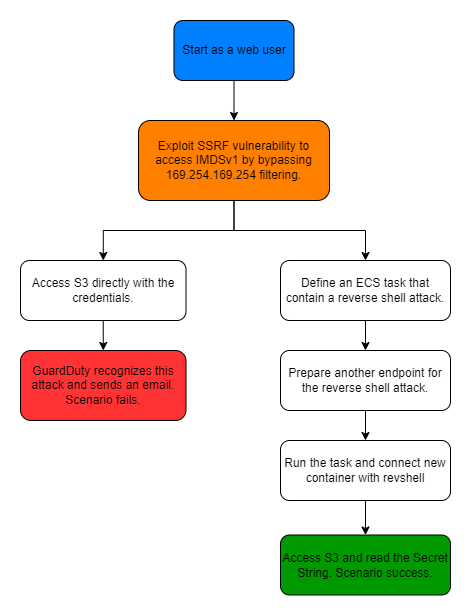

The diagram above was exported from draw.io. Its source (the exported page's mxGraphModel, read from the mxfile embedded in the PNG):
<mxGraphModel dx="1674" dy="782" grid="1" gridSize="10" guides="1" tooltips="1" connect="1" arrows="1" fold="1" page="1" pageScale="1" pageWidth="827" pageHeight="1169" math="0" shadow="0">
  <root>
    <mxCell id="0" />
    <mxCell id="1" parent="0" />
    <mxCell id="up8-8hGjxLBLZiyaNeZE-7" style="edgeStyle=orthogonalEdgeStyle;rounded=0;orthogonalLoop=1;jettySize=auto;html=1;exitX=0.5;exitY=1;exitDx=0;exitDy=0;entryX=0.5;entryY=0;entryDx=0;entryDy=0;" edge="1" parent="1" source="up8-8hGjxLBLZiyaNeZE-1" target="up8-8hGjxLBLZiyaNeZE-2">
      <mxGeometry relative="1" as="geometry" />
    </mxCell>
    <mxCell id="up8-8hGjxLBLZiyaNeZE-1" value="Start as a web user" style="rounded=1;whiteSpace=wrap;html=1;fillColor=#007FFF;" vertex="1" parent="1">
      <mxGeometry x="353.5" y="40" width="120" height="60" as="geometry" />
    </mxCell>
    <mxCell id="up8-8hGjxLBLZiyaNeZE-8" style="edgeStyle=orthogonalEdgeStyle;rounded=0;orthogonalLoop=1;jettySize=auto;html=1;exitX=0.5;exitY=1;exitDx=0;exitDy=0;entryX=0.5;entryY=0;entryDx=0;entryDy=0;" edge="1" parent="1" source="up8-8hGjxLBLZiyaNeZE-2" target="up8-8hGjxLBLZiyaNeZE-3">
      <mxGeometry relative="1" as="geometry" />
    </mxCell>
    <mxCell id="up8-8hGjxLBLZiyaNeZE-9" style="edgeStyle=orthogonalEdgeStyle;rounded=0;orthogonalLoop=1;jettySize=auto;html=1;exitX=0.5;exitY=1;exitDx=0;exitDy=0;entryX=0.5;entryY=0;entryDx=0;entryDy=0;" edge="1" parent="1" source="up8-8hGjxLBLZiyaNeZE-2" target="up8-8hGjxLBLZiyaNeZE-5">
      <mxGeometry relative="1" as="geometry" />
    </mxCell>
    <mxCell id="up8-8hGjxLBLZiyaNeZE-2" value="Exploit SSRF vulnerability to access IMDSv1 by bypassing 169.254.169.254 filtering." style="rounded=1;whiteSpace=wrap;html=1;fillColor=#FF8000;" vertex="1" parent="1">
      <mxGeometry x="318" y="140" width="191" height="80" as="geometry" />
    </mxCell>
    <mxCell id="up8-8hGjxLBLZiyaNeZE-11" style="edgeStyle=orthogonalEdgeStyle;rounded=0;orthogonalLoop=1;jettySize=auto;html=1;exitX=0.5;exitY=1;exitDx=0;exitDy=0;entryX=0.5;entryY=0;entryDx=0;entryDy=0;" edge="1" parent="1" source="up8-8hGjxLBLZiyaNeZE-3" target="up8-8hGjxLBLZiyaNeZE-4">
      <mxGeometry relative="1" as="geometry" />
    </mxCell>
    <mxCell id="up8-8hGjxLBLZiyaNeZE-3" value="Access S3 directly with the credentials." style="rounded=1;whiteSpace=wrap;html=1;" vertex="1" parent="1">
      <mxGeometry x="200" y="280" width="165.5" height="60" as="geometry" />
    </mxCell>
    <mxCell id="up8-8hGjxLBLZiyaNeZE-4" value="GuardDuty recognizes this attack and sends an email. Scenario fails." style="rounded=1;whiteSpace=wrap;html=1;fillColor=#FF3333;" vertex="1" parent="1">
      <mxGeometry x="200" y="370" width="165.5" height="70" as="geometry" />
    </mxCell>
    <mxCell id="up8-8hGjxLBLZiyaNeZE-12" style="edgeStyle=orthogonalEdgeStyle;rounded=0;orthogonalLoop=1;jettySize=auto;html=1;exitX=0.5;exitY=1;exitDx=0;exitDy=0;entryX=0.5;entryY=0;entryDx=0;entryDy=0;" edge="1" parent="1" source="up8-8hGjxLBLZiyaNeZE-5">
      <mxGeometry relative="1" as="geometry">
        <mxPoint x="545" y="370" as="targetPoint" />
      </mxGeometry>
    </mxCell>
    <mxCell id="up8-8hGjxLBLZiyaNeZE-5" value="Define an ECS task that contain a reverse shell attack." style="rounded=1;whiteSpace=wrap;html=1;" vertex="1" parent="1">
      <mxGeometry x="460" y="280" width="170" height="60" as="geometry" />
    </mxCell>
    <mxCell id="up8-8hGjxLBLZiyaNeZE-13" value="Access S3 and read the Secret String. Scenario success." style="rounded=1;whiteSpace=wrap;html=1;fillColor=#009900;" vertex="1" parent="1">
      <mxGeometry x="460" y="554.5" width="170" height="60" as="geometry" />
    </mxCell>
    <mxCell id="up8-8hGjxLBLZiyaNeZE-16" style="edgeStyle=orthogonalEdgeStyle;rounded=0;orthogonalLoop=1;jettySize=auto;html=1;exitX=0.5;exitY=1;exitDx=0;exitDy=0;entryX=0.5;entryY=0;entryDx=0;entryDy=0;" edge="1" parent="1" source="up8-8hGjxLBLZiyaNeZE-14" target="up8-8hGjxLBLZiyaNeZE-15">
      <mxGeometry relative="1" as="geometry" />
    </mxCell>
    <mxCell id="up8-8hGjxLBLZiyaNeZE-14" value="Prepare another endpoint for the reverse shell attack." style="rounded=1;whiteSpace=wrap;html=1;" vertex="1" parent="1">
      <mxGeometry x="460" y="370" width="170" height="60" as="geometry" />
    </mxCell>
    <mxCell id="up8-8hGjxLBLZiyaNeZE-17" style="edgeStyle=orthogonalEdgeStyle;rounded=0;orthogonalLoop=1;jettySize=auto;html=1;exitX=0.5;exitY=1;exitDx=0;exitDy=0;entryX=0.5;entryY=0;entryDx=0;entryDy=0;" edge="1" parent="1" source="up8-8hGjxLBLZiyaNeZE-15" target="up8-8hGjxLBLZiyaNeZE-13">
      <mxGeometry relative="1" as="geometry" />
    </mxCell>
    <mxCell id="up8-8hGjxLBLZiyaNeZE-15" value="Run the task and connect new container with revshell" style="rounded=1;whiteSpace=wrap;html=1;" vertex="1" parent="1">
      <mxGeometry x="460" y="460" width="170" height="60" as="geometry" />
    </mxCell>
  </root>
</mxGraphModel>